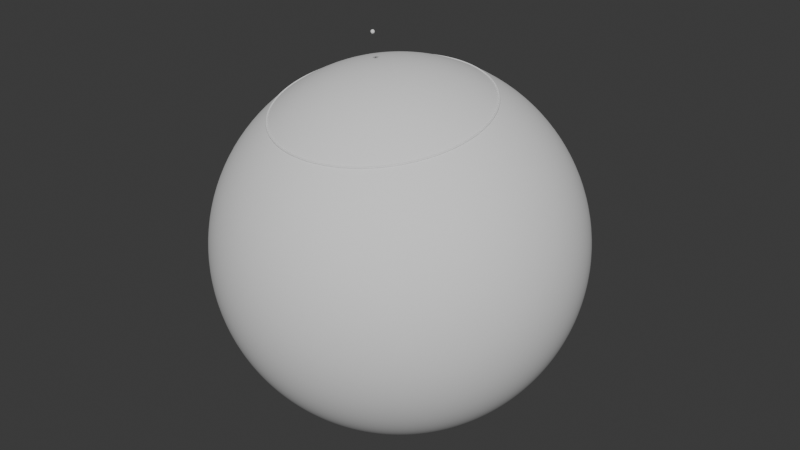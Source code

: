# Source: example.blend  (saved by Blender 4.5.90; exported with 4.5.12 LTS)
import bpy
from mathutils import Matrix  # noqa: F401  (used for matrix-valued properties, if any)

bpy.ops.wm.read_factory_settings(use_empty=True)
scene = bpy.context.scene
scene.name = 'Scene'

# ---- collections
col_geomviz = bpy.data.collections.new('Geomviz'); scene.collection.children.link(col_geomviz)

# ---- node groups
ng_sphere = bpy.data.node_groups.new('Sphere', 'GeometryNodeTree')
_s = ng_sphere.interface.new_socket(name='Geometry', in_out='OUTPUT', socket_type='NodeSocketGeometry')
_s = ng_sphere.interface.new_socket(name='Radius', in_out='INPUT', socket_type='NodeSocketFloat')
_s.subtype = 'DISTANCE'
_s.default_value = 1.0
_s = ng_sphere.interface.new_socket(name='Resolution', in_out='INPUT', socket_type='NodeSocketInt')
_s.default_value = 64
_s.min_value = 1
_s.max_value = 300
_s = ng_sphere.interface.new_socket(name='Holes', in_out='INPUT', socket_type='NodeSocketBool')
ng_sphere.is_modifier = True
_N = ng_sphere.nodes; _L = ng_sphere.links
n0 = _N.new('NodeGroupOutput'); n0.name = 'Group Output'; n0.location = (887, 127)
n1 = _N.new('NodeGroupInput'); n1.name = 'Group Input'; n1.location = (-755, 159)
n2 = _N.new('GeometryNodeSetShadeSmooth'); n2.name = 'Set Shade Smooth'; n2.location = (275, 113)
n3 = _N.new('GeometryNodeInputIndex'); n3.name = 'Index'; n3.location = (30, -152)
n4 = _N.new('GeometryNodeDeleteGeometry'); n4.name = 'Delete Geometry'; n4.location = (507, -14)
n4.domain = 'FACE'
n5 = _N.new('ShaderNodeMath'); n5.name = 'Math'; n5.location = (270, -40)
n5.operation = 'FLOORED_MODULO'
n6 = _N.new('GeometryNodeMeshUVSphere'); n6.name = 'UV Sphere'; n6.location = (-295, 113)
n7 = _N.new('ShaderNodeMath'); n7.name = 'Math.002'; n7.location = (-535, 103)
n7.operation = 'MULTIPLY'
n7.inputs[1].default_value = 2.0
n8 = _N.new('ShaderNodeMath'); n8.name = 'Math.004'; n8.location = (270, -238)
n8.operation = 'DIVIDE'
n9 = _N.new('ShaderNodeMath'); n9.name = 'Math.005'; n9.location = (460, -238)
n9.operation = 'FLOOR'
n9.inputs[1].default_value = 21.2
n10 = _N.new('ShaderNodeMath'); n10.name = 'Math.003'; n10.location = (650, -59)
n10.operation = 'MULTIPLY'
n11 = _N.new('ShaderNodeMath'); n11.name = 'Math.006'; n11.location = (840, -59)
n11.operation = 'FLOORED_MODULO'
n11.inputs[1].default_value = 2.0
n12 = _N.new('NodeFrame'); n12.name = 'Frame'; n12.location = (-565, -115)
n12.label = 'Face selection'
n12.width = 1010
n13 = _N.new('GeometryNodeSwitch'); n13.name = 'Switch'; n13.location = (697, 127)
n14 = _N.new('NodeGroupInput'); n14.name = 'Group Input.001'; n14.location = (507, 219)
n15 = _N.new('NodeReroute'); n15.name = 'Reroute'; n15.location = (-395, 124)
n15.width = 16
n15.socket_idname = 'NodeSocketFloatDistance'
n16 = _N.new('NodeReroute'); n16.name = 'Reroute.001'; n16.location = (-535, 219)
n16.width = 16
n16.socket_idname = 'NodeSocketInt'
n17 = _N.new('NodeReroute'); n17.name = 'Reroute.002'; n17.location = (-395, 219)
n17.width = 16
n17.socket_idname = 'NodeSocketInt'
n18 = _N.new('NodeReroute'); n18.name = 'Reroute.003'; n18.location = (600, -75)
n18.width = 16
n18.socket_idname = 'NodeSocketFloat'
n19 = _N.new('NodeReroute'); n19.name = 'Reroute.004'; n19.location = (225, 78)
n19.width = 16
n19.socket_idname = 'NodeSocketGeometry'
n20 = _N.new('NodeReroute'); n20.name = 'Reroute.005'; n20.location = (647, 78)
n20.width = 16
n20.socket_idname = 'NodeSocketGeometry'
n3.parent = n12
n5.parent = n12
n8.parent = n12
n9.parent = n12
n10.parent = n12
n11.parent = n12
n18.parent = n12
_L.new(n3.outputs[0], n5.inputs[0])
_L.new(n1.outputs[1], n7.inputs[0])
_L.new(n3.outputs[0], n8.inputs[0])
_L.new(n8.outputs[0], n9.inputs[0])
_L.new(n9.outputs[0], n10.inputs[1])
_L.new(n10.outputs[0], n11.inputs[0])
_L.new(n11.outputs[0], n4.inputs[1])
_L.new(n7.outputs[0], n5.inputs[1])
_L.new(n7.outputs[0], n8.inputs[1])
_L.new(n7.outputs[0], n6.inputs[0])
_L.new(n4.outputs[0], n13.inputs[2])
_L.new(n13.outputs[0], n0.inputs[0])
_L.new(n14.outputs[2], n13.inputs[0])
_L.new(n2.outputs[0], n4.inputs[0])
_L.new(n1.outputs[0], n15.inputs[0])
_L.new(n15.outputs[0], n6.inputs[2])
_L.new(n1.outputs[1], n16.inputs[0])
_L.new(n16.outputs[0], n17.inputs[0])
_L.new(n17.outputs[0], n6.inputs[1])
_L.new(n5.outputs[0], n18.inputs[0])
_L.new(n18.outputs[0], n10.inputs[0])
_L.new(n6.outputs[0], n19.inputs[0])
_L.new(n19.outputs[0], n2.inputs[0])
_L.new(n2.outputs[0], n20.inputs[0])
_L.new(n20.outputs[0], n13.inputs[1])
n0.is_active_output = True
ng_point = bpy.data.node_groups.new('Point', 'GeometryNodeTree')
_s = ng_point.interface.new_socket(name='Geometry', in_out='OUTPUT', socket_type='NodeSocketGeometry')
_s = ng_point.interface.new_socket(name='Radius', in_out='INPUT', socket_type='NodeSocketFloat')
_s.subtype = 'DISTANCE'
_s.default_value = 0.05
_s = ng_point.interface.new_socket(name='Resolution', in_out='INPUT', socket_type='NodeSocketInt')
_s.default_value = 3
_s.min_value = 1
_s.max_value = 8
ng_point.is_modifier = True
_N = ng_point.nodes; _L = ng_point.links
n0 = _N.new('NodeGroupOutput'); n0.name = 'Group Output'; n0.location = (285, 0)
n1 = _N.new('GeometryNodeMeshIcoSphere'); n1.name = 'Ico Sphere'; n1.location = (-95, 0)
n2 = _N.new('NodeGroupInput'); n2.name = 'Group Input'; n2.location = (-285, 0)
n3 = _N.new('GeometryNodeSetShadeSmooth'); n3.name = 'Set Shade Smooth'; n3.location = (95, 0)
_L.new(n3.outputs[0], n0.inputs[0])
_L.new(n2.outputs[0], n1.inputs[0])
_L.new(n2.outputs[1], n1.inputs[1])
_L.new(n1.outputs[0], n3.inputs[0])
n0.is_active_output = True
ng_circle = bpy.data.node_groups.new('Circle', 'GeometryNodeTree')
_s = ng_circle.interface.new_socket(name='Geometry', in_out='OUTPUT', socket_type='NodeSocketGeometry')
_s = ng_circle.interface.new_socket(name='Radius', in_out='INPUT', socket_type='NodeSocketFloat')
_s.subtype = 'DISTANCE'
_s.default_value = 1.0
_s = ng_circle.interface.new_socket(name='Normal', in_out='INPUT', socket_type='NodeSocketVector')
_s.subtype = 'DIRECTION'
_s = ng_circle.interface.new_socket(name='Thickness', in_out='INPUT', socket_type='NodeSocketFloat')
_s.subtype = 'DISTANCE'
_s.default_value = 0.025
_s.min_value = 0.0
_s = ng_circle.interface.new_socket(name='Line resolution', in_out='INPUT', socket_type='NodeSocketInt')
_s.default_value = 16
_s.min_value = 3
_s = ng_circle.interface.new_socket(name='Circle resolution', in_out='INPUT', socket_type='NodeSocketInt')
_s.default_value = 256
_s.min_value = 3
_s = ng_circle.interface.new_socket(name='Dashed', in_out='INPUT', socket_type='NodeSocketBool')
_s = ng_circle.interface.new_socket(name='Dash ratio', in_out='INPUT', socket_type='NodeSocketFloat')
_s.subtype = 'FACTOR'
_s.min_value = 0.0
_s.max_value = 1.0
ng_circle.is_modifier = True
_N = ng_circle.nodes; _L = ng_circle.links
n0 = _N.new('NodeGroupOutput'); n0.name = 'Group Output'; n0.location = (1054, -95)
n1 = _N.new('GeometryNodeCurvePrimitiveCircle'); n1.name = 'Curve Circle'; n1.location = (220, -70)
n1.hide = True
n1.inputs[1].default_value = (-4.8, 0.0, 0.0)
n1.inputs[2].default_value = (0.0, 1.4, 0.0)
n1.inputs[3].default_value = (1.0, 0.0, 2.0)
n2 = _N.new('GeometryNodeCurveToMesh'); n2.name = 'Curve to Mesh'; n2.location = (410, -126)
n3 = _N.new('GeometryNodeCurvePrimitiveCircle'); n3.name = 'Curve Circle.001'; n3.location = (220, -150)
n3.hide = True
n3.inputs[1].default_value = (-4.8, 0.0, 0.0)
n3.inputs[2].default_value = (0.0, 1.4, 0.0)
n3.inputs[3].default_value = (1.0, 0.0, 2.0)
n4 = _N.new('NodeGroupInput'); n4.name = 'Group Input'; n4.location = (30, -40)
n5 = _N.new('GeometryNodeDeleteGeometry'); n5.name = 'Delete Geometry'; n5.location = (417, 109)
n5.domain = 'FACE'
n6 = _N.new('GeometryNodeInputIndex'); n6.name = 'Index'; n6.location = (220, -40)
n7 = _N.new('ShaderNodeMath'); n7.name = 'Math.002'; n7.location = (820, -56)
n7.operation = 'MODULO'
n8 = _N.new('GeometryNodeSwitch'); n8.name = 'Switch.001'; n8.location = (632, 164)
n9 = _N.new('NodeGroupInput'); n9.name = 'Group Input.002'; n9.location = (417, 424)
n10 = _N.new('ShaderNodeMath'); n10.name = 'Math.005'; n10.location = (410, -40)
n10.operation = 'DIVIDE'
n11 = _N.new('ShaderNodeMath'); n11.name = 'Math.008'; n11.location = (600, -40)
n11.operation = 'FLOOR'
n12 = _N.new('ShaderNodeMath'); n12.name = 'Math.009'; n12.location = (220, -140)
n12.operation = 'MULTIPLY'
n12.inputs[1].default_value = 1.0
n13 = _N.new('ShaderNodeMath'); n13.name = 'Math.010'; n13.location = (1010, -45)
n13.operation = 'LESS_THAN'
n14 = _N.new('GeometryNodeTransform'); n14.name = 'Transform Geometry'; n14.location = (447, -40)
n15 = _N.new('FunctionNodeAlignRotationToVector'); n15.name = 'Align Rotation to Vector'; n15.location = (245, -107)
n16 = _N.new('NodeGroupInput'); n16.name = 'Group Input.001'; n16.location = (30, -107)
n17 = _N.new('NodeGroupInput'); n17.name = 'Group Input.003'; n17.location = (30, -204)
n18 = _N.new('FunctionNodeInputInt'); n18.name = 'Integer'; n18.location = (600, -238)
n18.integer = 16
n18.outputs[0].default_value = 0
n19 = _N.new('ShaderNodeMath'); n19.name = 'Math'; n19.location = (820, -254)
n19.operation = 'MULTIPLY'
n20 = _N.new('FunctionNodeBooleanMath'); n20.name = 'Boolean Math'; n20.location = (1200, -45)
n20.operation = 'NOT'
n21 = _N.new('NodeFrame'); n21.name = 'Frame'; n21.location = (-255, 377)
n21.label = 'Circle'
n21.width = 580
n22 = _N.new('NodeFrame'); n22.name = 'Frame.001'; n22.location = (-1044, 9)
n22.label = 'Dashed line selection'
n22.width = 1369
n23 = _N.new('NodeFrame'); n23.name = 'Frame.002'; n23.location = (387, -108)
n23.label = 'Rotate'
n23.width = 618
n24 = _N.new('NodeReroute'); n24.name = 'Reroute'; n24.location = (740, -370)
n24.width = 16
n24.socket_idname = 'NodeSocketFloatFactor'
n25 = _N.new('NodeReroute'); n25.name = 'Reroute.001'; n25.location = (557, 216)
n25.width = 16
n25.socket_idname = 'NodeSocketGeometry'
n26 = _N.new('GeometryNodeInputNamedAttribute'); n26.name = 'Named Attribute'; n26.location = (385, -126)
n26.inputs[0].default_value = 'radius'
n27 = _N.new('GeometryNodeSwitch'); n27.name = 'Switch'; n27.location = (385, -126)
n27.input_type = 'FLOAT'
n27.inputs[1].default_value = 1.0
n1.parent = n21
n2.parent = n21
n3.parent = n21
n4.parent = n21
n6.parent = n22
n7.parent = n22
n10.parent = n22
n11.parent = n22
n12.parent = n22
n13.parent = n22
n14.parent = n23
n15.parent = n23
n16.parent = n23
n17.parent = n22
n18.parent = n22
n19.parent = n22
n20.parent = n22
n24.parent = n22
n26.parent = n21
n27.parent = n21
_L.new(n1.outputs[0], n2.inputs[0])
_L.new(n3.outputs[0], n2.inputs[1])
_L.new(n4.outputs[0], n1.inputs[4])
_L.new(n4.outputs[2], n3.inputs[4])
_L.new(n4.outputs[3], n3.inputs[0])
_L.new(n4.outputs[4], n1.inputs[0])
_L.new(n11.outputs[0], n7.inputs[0])
_L.new(n5.outputs[0], n8.inputs[2])
_L.new(n6.outputs[0], n10.inputs[0])
_L.new(n10.outputs[0], n11.inputs[0])
_L.new(n12.outputs[0], n10.inputs[1])
_L.new(n7.outputs[0], n13.inputs[0])
_L.new(n20.outputs[0], n5.inputs[1])
_L.new(n2.outputs[0], n5.inputs[0])
_L.new(n8.outputs[0], n14.inputs[0])
_L.new(n15.outputs[0], n14.inputs[2])
_L.new(n16.outputs[1], n15.inputs[2])
_L.new(n18.outputs[0], n7.inputs[1])
_L.new(n18.outputs[0], n19.inputs[0])
_L.new(n19.outputs[0], n13.inputs[1])
_L.new(n13.outputs[0], n20.inputs[0])
_L.new(n17.outputs[3], n12.inputs[0])
_L.new(n9.outputs[5], n8.inputs[0])
_L.new(n14.outputs[0], n0.inputs[0])
_L.new(n17.outputs[6], n24.inputs[0])
_L.new(n24.outputs[0], n19.inputs[1])
_L.new(n2.outputs[0], n25.inputs[0])
_L.new(n25.outputs[0], n8.inputs[1])
_L.new(n26.outputs[1], n27.inputs[0])
_L.new(n26.outputs[0], n27.inputs[2])
_L.new(n27.outputs[0], n2.inputs[2])
n0.is_active_output = True

# ---- world
world_world = bpy.data.worlds.new('World'); scene.world = world_world
world_world.use_nodes = True; world_world.node_tree.nodes.clear()
_N = world_world.node_tree.nodes; _L = world_world.node_tree.links
n0 = _N.new('ShaderNodeOutputWorld'); n0.name = 'World Output'; n0.location = (300, 300)
n1 = _N.new('ShaderNodeBackground'); n1.name = 'Background'; n1.location = (10, 300)
n1.inputs[0].default_value = (0.05088, 0.05088, 0.05088, 1.0)
_L.new(n1.outputs[0], n0.inputs[0])
n0.is_active_output = True
world_world.color = (0.05088, 0.05088, 0.05088)
world_world.sun_shadow_jitter_overblur = 0.0

# ---- meshes
me_empty_mesh = bpy.data.meshes.new('Empty mesh')
me_empty_mesh.from_pydata([], [], [])
me_empty_mesh.update()

# ---- objects
ob_sphere = bpy.data.objects.new('Sphere', me_empty_mesh)
ob_point_001 = bpy.data.objects.new('Point.001', me_empty_mesh)
ob_circle_001 = bpy.data.objects.new('Circle.001', me_empty_mesh)

# ---- transforms, parenting, visibility, modifiers, constraints
ob_sphere.location = (0.0, 1.0, 2.0)
_m = ob_sphere.modifiers.new('Sphere', 'NODES')
_m.node_group = ng_sphere
_gi = [s.identifier for s in ng_sphere.interface.items_tree if s.item_type == 'SOCKET' and s.in_out == 'INPUT']
_m[_gi[0]] = 5.0  # Radius
ob_point_001.location = (0.0, 0.0, 8.0)
_m = ob_point_001.modifiers.new('Point', 'NODES')
_m.node_group = ng_point
ob_circle_001.location = (0.0, 0.3243, 6.054)
_m = ob_circle_001.modifiers.new('Circle', 'NODES')
_m.node_group = ng_circle
_gi = [s.identifier for s in ng_circle.interface.items_tree if s.item_type == 'SOCKET' and s.in_out == 'INPUT']
_m[_gi[0]] = 2.847  # Radius
_m[_gi[1]] = (0.0, -1.0, 6.0)  # Normal

# ---- collection membership
col_geomviz.objects.link(ob_sphere)
col_geomviz.objects.link(ob_point_001)
col_geomviz.objects.link(ob_circle_001)

# ---- scene / render settings (as saved in the file)
scene.frame_start = 1; scene.frame_end = 100; scene.frame_set(44)
scene.render.engine = 'BLENDER_EEVEE_NEXT'
scene.render.fps = 60
bpy.context.view_layer.update()

# ---- added for rendering (the .blend has no active camera and no usable light): camera, sun
cam_auto = bpy.data.cameras.new('AutoCamera')
cam_auto.lens = 50.0
cam_auto.sensor_width = 36.0
cam_auto.clip_end = 1000.0
ob_auto_camera = bpy.data.objects.new('AutoCamera', cam_auto)
scene.collection.objects.link(ob_auto_camera)
ob_auto_camera.location = (16.6052, -18.9262, 15.8092)
ob_auto_camera.rotation_euler = (1.09748, -7.21219e-08, 0.694738)
scene.camera = ob_auto_camera
light_auto_sun = bpy.data.lights.new('AutoSun', 'SUN')
light_auto_sun.energy = 3.0
light_auto_sun.angle = 0.0523599
ob_auto_sun = bpy.data.objects.new('AutoSun', light_auto_sun)
scene.collection.objects.link(ob_auto_sun)
ob_auto_sun.rotation_euler = (0.872665, 0.174533, 0.523599)
bpy.context.view_layer.update()
